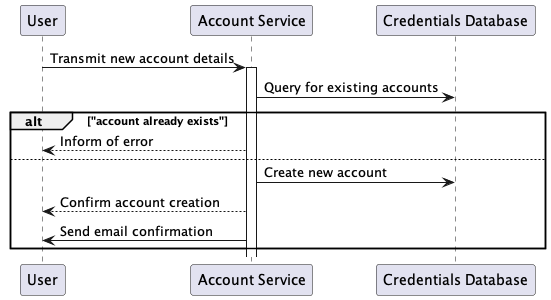

The diagram above was rendered by PlantUML. Its source (embedded in the PNG):
@startuml

participant "User" as user
participant "Account Service" as accserv
participant "Credentials Database" as creddb

user -> accserv: Transmit new account details

activate accserv

accserv -> creddb: Query for existing accounts

alt "account already exists"

accserv --> user: Inform of error

else

accserv -> creddb: Create new account
accserv --> user: Confirm account creation
accserv -> user: Send email confirmation

end

@enduml